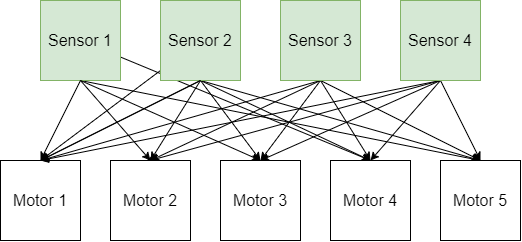

The diagram above was exported from draw.io. Its source (the exported page's mxGraphModel, read from the mxfile embedded in the PNG):
<mxGraphModel dx="1162" dy="922" grid="1" gridSize="10" guides="1" tooltips="1" connect="1" arrows="1" fold="1" page="1" pageScale="1" pageWidth="850" pageHeight="1100" math="0" shadow="0">
  <root>
    <mxCell id="0" />
    <mxCell id="1" parent="0" />
    <mxCell id="1D0iqoMOwEsYhGAB6Y9G-26" style="rounded=0;orthogonalLoop=1;jettySize=auto;html=1;exitX=0.5;exitY=1;exitDx=0;exitDy=0;entryX=0.5;entryY=0;entryDx=0;entryDy=0;fontSize=16;anchorPointDirection=1;enumerate=0;comic=0;flowAnimation=0;noJump=0;bendable=1;" edge="1" parent="1" source="1D0iqoMOwEsYhGAB6Y9G-1" target="1D0iqoMOwEsYhGAB6Y9G-18">
      <mxGeometry relative="1" as="geometry" />
    </mxCell>
    <mxCell id="1D0iqoMOwEsYhGAB6Y9G-28" style="edgeStyle=none;shape=connector;rounded=0;comic=0;orthogonalLoop=1;jettySize=auto;html=1;exitX=0.5;exitY=1;exitDx=0;exitDy=0;entryX=0.5;entryY=0;entryDx=0;entryDy=0;labelBackgroundColor=default;strokeColor=default;fontFamily=Helvetica;fontSize=16;fontColor=default;endArrow=classic;" edge="1" parent="1" source="1D0iqoMOwEsYhGAB6Y9G-1" target="1D0iqoMOwEsYhGAB6Y9G-17">
      <mxGeometry relative="1" as="geometry" />
    </mxCell>
    <mxCell id="1D0iqoMOwEsYhGAB6Y9G-1" value="Sensor 1" style="rounded=0;whiteSpace=wrap;html=1;fontSize=16;fillColor=#d5e8d4;strokeColor=#82b366;" vertex="1" parent="1">
      <mxGeometry x="120" y="240" width="80" height="80" as="geometry" />
    </mxCell>
    <mxCell id="1D0iqoMOwEsYhGAB6Y9G-11" value="Motor 1" style="rounded=0;whiteSpace=wrap;html=1;fontSize=16;" vertex="1" parent="1">
      <mxGeometry x="80" y="400" width="80" height="80" as="geometry" />
    </mxCell>
    <mxCell id="1D0iqoMOwEsYhGAB6Y9G-29" style="edgeStyle=none;shape=connector;rounded=0;comic=0;orthogonalLoop=1;jettySize=auto;html=1;exitX=0.5;exitY=1;exitDx=0;exitDy=0;entryX=0.5;entryY=0;entryDx=0;entryDy=0;labelBackgroundColor=default;strokeColor=default;fontFamily=Helvetica;fontSize=16;fontColor=default;endArrow=classic;" edge="1" parent="1" source="1D0iqoMOwEsYhGAB6Y9G-12" target="1D0iqoMOwEsYhGAB6Y9G-11">
      <mxGeometry relative="1" as="geometry" />
    </mxCell>
    <mxCell id="1D0iqoMOwEsYhGAB6Y9G-36" style="edgeStyle=none;shape=connector;rounded=0;comic=0;orthogonalLoop=1;jettySize=auto;html=1;exitX=0.5;exitY=1;exitDx=0;exitDy=0;entryX=0.5;entryY=0;entryDx=0;entryDy=0;labelBackgroundColor=default;strokeColor=default;fontFamily=Helvetica;fontSize=16;fontColor=default;endArrow=classic;" edge="1" parent="1" source="1D0iqoMOwEsYhGAB6Y9G-12" target="1D0iqoMOwEsYhGAB6Y9G-15">
      <mxGeometry relative="1" as="geometry" />
    </mxCell>
    <mxCell id="1D0iqoMOwEsYhGAB6Y9G-43" style="edgeStyle=none;shape=connector;rounded=0;comic=0;orthogonalLoop=1;jettySize=auto;html=1;exitX=0.5;exitY=1;exitDx=0;exitDy=0;entryX=0.5;entryY=0;entryDx=0;entryDy=0;labelBackgroundColor=default;strokeColor=default;fontFamily=Helvetica;fontSize=16;fontColor=default;endArrow=classic;" edge="1" parent="1" source="1D0iqoMOwEsYhGAB6Y9G-12" target="1D0iqoMOwEsYhGAB6Y9G-16">
      <mxGeometry relative="1" as="geometry" />
    </mxCell>
    <mxCell id="1D0iqoMOwEsYhGAB6Y9G-48" style="edgeStyle=none;shape=connector;rounded=0;comic=0;orthogonalLoop=1;jettySize=auto;html=1;exitX=0.5;exitY=1;exitDx=0;exitDy=0;entryX=0.5;entryY=0;entryDx=0;entryDy=0;labelBackgroundColor=default;strokeColor=default;fontFamily=Helvetica;fontSize=16;fontColor=default;endArrow=classic;" edge="1" parent="1" source="1D0iqoMOwEsYhGAB6Y9G-12" target="1D0iqoMOwEsYhGAB6Y9G-18">
      <mxGeometry relative="1" as="geometry" />
    </mxCell>
    <mxCell id="1D0iqoMOwEsYhGAB6Y9G-51" style="edgeStyle=none;shape=connector;rounded=0;comic=0;orthogonalLoop=1;jettySize=auto;html=1;exitX=0.5;exitY=1;exitDx=0;exitDy=0;entryX=0.5;entryY=0;entryDx=0;entryDy=0;labelBackgroundColor=default;strokeColor=default;fontFamily=Helvetica;fontSize=16;fontColor=default;endArrow=classic;" edge="1" parent="1" source="1D0iqoMOwEsYhGAB6Y9G-12" target="1D0iqoMOwEsYhGAB6Y9G-17">
      <mxGeometry relative="1" as="geometry" />
    </mxCell>
    <mxCell id="1D0iqoMOwEsYhGAB6Y9G-12" value="Sensor 2" style="rounded=0;whiteSpace=wrap;html=1;fontSize=16;fillColor=#d5e8d4;strokeColor=#82b366;" vertex="1" parent="1">
      <mxGeometry x="240" y="240" width="80" height="80" as="geometry" />
    </mxCell>
    <mxCell id="1D0iqoMOwEsYhGAB6Y9G-32" style="edgeStyle=none;shape=connector;rounded=0;comic=0;orthogonalLoop=1;jettySize=auto;html=1;exitX=0.5;exitY=1;exitDx=0;exitDy=0;entryX=0.5;entryY=0;entryDx=0;entryDy=0;labelBackgroundColor=default;strokeColor=default;fontFamily=Helvetica;fontSize=16;fontColor=default;endArrow=classic;" edge="1" parent="1" source="1D0iqoMOwEsYhGAB6Y9G-13" target="1D0iqoMOwEsYhGAB6Y9G-11">
      <mxGeometry relative="1" as="geometry" />
    </mxCell>
    <mxCell id="1D0iqoMOwEsYhGAB6Y9G-39" style="edgeStyle=none;shape=connector;rounded=0;comic=0;orthogonalLoop=1;jettySize=auto;html=1;exitX=0.5;exitY=1;exitDx=0;exitDy=0;entryX=0.5;entryY=0;entryDx=0;entryDy=0;labelBackgroundColor=default;strokeColor=default;fontFamily=Helvetica;fontSize=16;fontColor=default;endArrow=classic;" edge="1" parent="1" source="1D0iqoMOwEsYhGAB6Y9G-13" target="1D0iqoMOwEsYhGAB6Y9G-15">
      <mxGeometry relative="1" as="geometry" />
    </mxCell>
    <mxCell id="1D0iqoMOwEsYhGAB6Y9G-46" style="edgeStyle=none;shape=connector;rounded=0;comic=0;orthogonalLoop=1;jettySize=auto;html=1;exitX=0.5;exitY=1;exitDx=0;exitDy=0;labelBackgroundColor=default;strokeColor=default;fontFamily=Helvetica;fontSize=16;fontColor=default;endArrow=classic;" edge="1" parent="1" source="1D0iqoMOwEsYhGAB6Y9G-13">
      <mxGeometry relative="1" as="geometry">
        <mxPoint x="340" y="400" as="targetPoint" />
      </mxGeometry>
    </mxCell>
    <mxCell id="1D0iqoMOwEsYhGAB6Y9G-49" style="edgeStyle=none;shape=connector;rounded=0;comic=0;orthogonalLoop=1;jettySize=auto;html=1;exitX=0.5;exitY=1;exitDx=0;exitDy=0;labelBackgroundColor=default;strokeColor=default;fontFamily=Helvetica;fontSize=16;fontColor=default;endArrow=classic;" edge="1" parent="1" source="1D0iqoMOwEsYhGAB6Y9G-13">
      <mxGeometry relative="1" as="geometry">
        <mxPoint x="450" y="400" as="targetPoint" />
      </mxGeometry>
    </mxCell>
    <mxCell id="1D0iqoMOwEsYhGAB6Y9G-52" style="edgeStyle=none;shape=connector;rounded=0;comic=0;orthogonalLoop=1;jettySize=auto;html=1;exitX=0.5;exitY=1;exitDx=0;exitDy=0;entryX=0.5;entryY=0;entryDx=0;entryDy=0;labelBackgroundColor=default;strokeColor=default;fontFamily=Helvetica;fontSize=16;fontColor=default;endArrow=classic;" edge="1" parent="1" source="1D0iqoMOwEsYhGAB6Y9G-13" target="1D0iqoMOwEsYhGAB6Y9G-17">
      <mxGeometry relative="1" as="geometry" />
    </mxCell>
    <mxCell id="1D0iqoMOwEsYhGAB6Y9G-13" value="Sensor 3" style="rounded=0;whiteSpace=wrap;html=1;fontSize=16;fillColor=#d5e8d4;strokeColor=#82b366;" vertex="1" parent="1">
      <mxGeometry x="360" y="240" width="80" height="80" as="geometry" />
    </mxCell>
    <mxCell id="1D0iqoMOwEsYhGAB6Y9G-35" style="edgeStyle=none;shape=connector;rounded=0;comic=0;orthogonalLoop=1;jettySize=auto;html=1;exitX=0.5;exitY=1;exitDx=0;exitDy=0;entryX=0.5;entryY=0;entryDx=0;entryDy=0;labelBackgroundColor=default;strokeColor=default;fontFamily=Helvetica;fontSize=16;fontColor=default;endArrow=classic;" edge="1" parent="1" source="1D0iqoMOwEsYhGAB6Y9G-14" target="1D0iqoMOwEsYhGAB6Y9G-11">
      <mxGeometry relative="1" as="geometry" />
    </mxCell>
    <mxCell id="1D0iqoMOwEsYhGAB6Y9G-42" style="edgeStyle=none;shape=connector;rounded=0;comic=0;orthogonalLoop=1;jettySize=auto;html=1;exitX=0.5;exitY=1;exitDx=0;exitDy=0;entryX=0.433;entryY=0.017;entryDx=0;entryDy=0;entryPerimeter=0;labelBackgroundColor=default;strokeColor=default;fontFamily=Helvetica;fontSize=16;fontColor=default;endArrow=classic;" edge="1" parent="1" source="1D0iqoMOwEsYhGAB6Y9G-14" target="1D0iqoMOwEsYhGAB6Y9G-15">
      <mxGeometry relative="1" as="geometry" />
    </mxCell>
    <mxCell id="1D0iqoMOwEsYhGAB6Y9G-47" style="edgeStyle=none;shape=connector;rounded=0;comic=0;orthogonalLoop=1;jettySize=auto;html=1;exitX=0.5;exitY=1;exitDx=0;exitDy=0;labelBackgroundColor=default;strokeColor=default;fontFamily=Helvetica;fontSize=16;fontColor=default;endArrow=classic;" edge="1" parent="1" source="1D0iqoMOwEsYhGAB6Y9G-14">
      <mxGeometry relative="1" as="geometry">
        <mxPoint x="340" y="400" as="targetPoint" />
      </mxGeometry>
    </mxCell>
    <mxCell id="1D0iqoMOwEsYhGAB6Y9G-50" style="edgeStyle=none;shape=connector;rounded=0;comic=0;orthogonalLoop=1;jettySize=auto;html=1;exitX=0.5;exitY=1;exitDx=0;exitDy=0;labelBackgroundColor=default;strokeColor=default;fontFamily=Helvetica;fontSize=16;fontColor=default;endArrow=classic;" edge="1" parent="1" source="1D0iqoMOwEsYhGAB6Y9G-14">
      <mxGeometry relative="1" as="geometry">
        <mxPoint x="450" y="400" as="targetPoint" />
      </mxGeometry>
    </mxCell>
    <mxCell id="1D0iqoMOwEsYhGAB6Y9G-54" style="edgeStyle=none;shape=connector;rounded=0;comic=0;orthogonalLoop=1;jettySize=auto;html=1;exitX=0.5;exitY=1;exitDx=0;exitDy=0;entryX=0.5;entryY=0;entryDx=0;entryDy=0;labelBackgroundColor=default;strokeColor=default;fontFamily=Helvetica;fontSize=16;fontColor=default;endArrow=classic;" edge="1" parent="1" source="1D0iqoMOwEsYhGAB6Y9G-14" target="1D0iqoMOwEsYhGAB6Y9G-17">
      <mxGeometry relative="1" as="geometry" />
    </mxCell>
    <mxCell id="1D0iqoMOwEsYhGAB6Y9G-14" value="Sensor 4" style="rounded=0;whiteSpace=wrap;html=1;fontSize=16;fillColor=#d5e8d4;strokeColor=#82b366;" vertex="1" parent="1">
      <mxGeometry x="480" y="240" width="80" height="80" as="geometry" />
    </mxCell>
    <mxCell id="1D0iqoMOwEsYhGAB6Y9G-15" value="Motor 2" style="rounded=0;whiteSpace=wrap;html=1;fontSize=16;" vertex="1" parent="1">
      <mxGeometry x="190" y="400" width="80" height="80" as="geometry" />
    </mxCell>
    <mxCell id="1D0iqoMOwEsYhGAB6Y9G-16" value="Motor 3" style="rounded=0;whiteSpace=wrap;html=1;fontSize=16;" vertex="1" parent="1">
      <mxGeometry x="300" y="400" width="80" height="80" as="geometry" />
    </mxCell>
    <mxCell id="1D0iqoMOwEsYhGAB6Y9G-17" value="Motor 5" style="rounded=0;whiteSpace=wrap;html=1;fontSize=16;" vertex="1" parent="1">
      <mxGeometry x="520" y="400" width="80" height="80" as="geometry" />
    </mxCell>
    <mxCell id="1D0iqoMOwEsYhGAB6Y9G-18" value="Motor 4" style="rounded=0;whiteSpace=wrap;html=1;fontSize=16;" vertex="1" parent="1">
      <mxGeometry x="410" y="400" width="80" height="80" as="geometry" />
    </mxCell>
    <mxCell id="1D0iqoMOwEsYhGAB6Y9G-22" value="" style="endArrow=classic;html=1;rounded=0;fontSize=16;entryX=0.5;entryY=0;entryDx=0;entryDy=0;" edge="1" parent="1" target="1D0iqoMOwEsYhGAB6Y9G-11">
      <mxGeometry width="50" height="50" relative="1" as="geometry">
        <mxPoint x="160" y="320" as="sourcePoint" />
        <mxPoint x="210" y="270" as="targetPoint" />
      </mxGeometry>
    </mxCell>
    <mxCell id="1D0iqoMOwEsYhGAB6Y9G-24" value="" style="endArrow=classic;html=1;rounded=0;fontSize=16;entryX=0.5;entryY=0;entryDx=0;entryDy=0;exitX=0.5;exitY=1;exitDx=0;exitDy=0;" edge="1" parent="1" source="1D0iqoMOwEsYhGAB6Y9G-1" target="1D0iqoMOwEsYhGAB6Y9G-15">
      <mxGeometry width="50" height="50" relative="1" as="geometry">
        <mxPoint x="170" y="330" as="sourcePoint" />
        <mxPoint x="130" y="410" as="targetPoint" />
      </mxGeometry>
    </mxCell>
    <mxCell id="1D0iqoMOwEsYhGAB6Y9G-25" value="" style="endArrow=classic;html=1;rounded=0;fontSize=16;entryX=0.5;entryY=0;entryDx=0;entryDy=0;exitX=0.5;exitY=1;exitDx=0;exitDy=0;" edge="1" parent="1" source="1D0iqoMOwEsYhGAB6Y9G-1" target="1D0iqoMOwEsYhGAB6Y9G-16">
      <mxGeometry width="50" height="50" relative="1" as="geometry">
        <mxPoint x="180" y="340" as="sourcePoint" />
        <mxPoint x="140" y="420" as="targetPoint" />
      </mxGeometry>
    </mxCell>
    <mxCell id="1D0iqoMOwEsYhGAB6Y9G-30" style="edgeStyle=none;shape=connector;rounded=0;comic=0;orthogonalLoop=1;jettySize=auto;html=1;entryX=0.5;entryY=0;entryDx=0;entryDy=0;labelBackgroundColor=default;strokeColor=default;fontFamily=Helvetica;fontSize=16;fontColor=default;endArrow=classic;" edge="1" parent="1" target="1D0iqoMOwEsYhGAB6Y9G-11">
      <mxGeometry relative="1" as="geometry">
        <mxPoint x="280" y="320" as="sourcePoint" />
        <mxPoint x="120" y="400" as="targetPoint" />
      </mxGeometry>
    </mxCell>
    <mxCell id="1D0iqoMOwEsYhGAB6Y9G-31" style="edgeStyle=none;shape=connector;rounded=0;comic=0;orthogonalLoop=1;jettySize=auto;html=1;entryX=0.5;entryY=0;entryDx=0;entryDy=0;labelBackgroundColor=default;strokeColor=default;fontFamily=Helvetica;fontSize=16;fontColor=default;endArrow=classic;exitX=0.5;exitY=1;exitDx=0;exitDy=0;" edge="1" parent="1" source="1D0iqoMOwEsYhGAB6Y9G-12" target="1D0iqoMOwEsYhGAB6Y9G-11">
      <mxGeometry relative="1" as="geometry">
        <mxPoint x="280" y="320" as="sourcePoint" />
        <mxPoint x="120" y="400" as="targetPoint" />
      </mxGeometry>
    </mxCell>
  </root>
</mxGraphModel>